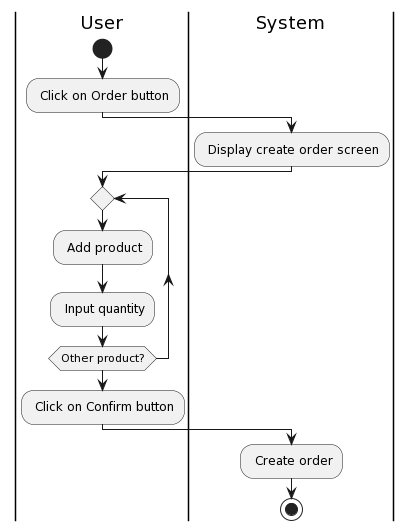

The diagram above was rendered by PlantUML. Its source (embedded in the PNG):
@startuml
|User|
start
: Click on Order button;
|System|
: Display create order screen;
repeat
|User|
: Add product;
: Input quantity;
repeat while(Other product?)
: Click on Confirm button;
|System|
: Create order;
stop
@enduml